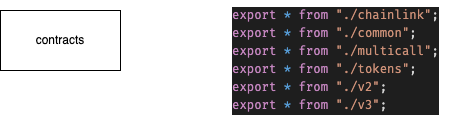

The diagram above was exported from draw.io. Its source (the exported page's mxGraphModel, read from the mxfile embedded in the PNG):
<mxGraphModel dx="633" dy="776" grid="1" gridSize="10" guides="1" tooltips="1" connect="1" arrows="1" fold="1" page="1" pageScale="1" pageWidth="850" pageHeight="1100" math="0" shadow="0">
  <root>
    <mxCell id="0" />
    <mxCell id="1" parent="0" />
    <mxCell id="2" value="" style="verticalLabelPosition=bottom;verticalAlign=top;html=1;shape=mxgraph.basic.rect;fillColor2=none;strokeWidth=1;size=20;indent=5;" vertex="1" parent="1">
      <mxGeometry x="60" y="90" width="120" height="60" as="geometry" />
    </mxCell>
    <mxCell id="3" value="contracts" style="text;strokeColor=none;align=center;fillColor=none;html=1;verticalAlign=middle;whiteSpace=wrap;rounded=0;" vertex="1" parent="1">
      <mxGeometry x="90" y="105" width="60" height="30" as="geometry" />
    </mxCell>
    <mxCell id="4" value="&lt;meta charset=&quot;utf-8&quot;&gt;&lt;div style=&quot;color: rgb(212, 212, 212); background-color: rgb(30, 30, 30); font-family: &amp;quot;Fira Code&amp;quot;, Menlo, Monaco, &amp;quot;Courier New&amp;quot;, monospace; font-weight: normal; font-size: 12px; line-height: 18px;&quot;&gt;&lt;div&gt;&lt;span style=&quot;color: #c586c0;&quot;&gt;export&lt;/span&gt;&lt;span style=&quot;color: #d4d4d4;&quot;&gt; &lt;/span&gt;&lt;span style=&quot;color: #569cd6;&quot;&gt;*&lt;/span&gt;&lt;span style=&quot;color: #d4d4d4;&quot;&gt; &lt;/span&gt;&lt;span style=&quot;color: #c586c0;&quot;&gt;from&lt;/span&gt;&lt;span style=&quot;color: #d4d4d4;&quot;&gt; &lt;/span&gt;&lt;span style=&quot;color: #ce9178;&quot;&gt;&quot;./chainlink&quot;&lt;/span&gt;&lt;span style=&quot;color: #d4d4d4;&quot;&gt;;&lt;/span&gt;&lt;/div&gt;&lt;div&gt;&lt;span style=&quot;color: #c586c0;&quot;&gt;export&lt;/span&gt;&lt;span style=&quot;color: #d4d4d4;&quot;&gt; &lt;/span&gt;&lt;span style=&quot;color: #569cd6;&quot;&gt;*&lt;/span&gt;&lt;span style=&quot;color: #d4d4d4;&quot;&gt; &lt;/span&gt;&lt;span style=&quot;color: #c586c0;&quot;&gt;from&lt;/span&gt;&lt;span style=&quot;color: #d4d4d4;&quot;&gt; &lt;/span&gt;&lt;span style=&quot;color: #ce9178;&quot;&gt;&quot;./common&quot;&lt;/span&gt;&lt;span style=&quot;color: #d4d4d4;&quot;&gt;;&lt;/span&gt;&lt;/div&gt;&lt;div&gt;&lt;span style=&quot;color: #c586c0;&quot;&gt;export&lt;/span&gt;&lt;span style=&quot;color: #d4d4d4;&quot;&gt; &lt;/span&gt;&lt;span style=&quot;color: #569cd6;&quot;&gt;*&lt;/span&gt;&lt;span style=&quot;color: #d4d4d4;&quot;&gt; &lt;/span&gt;&lt;span style=&quot;color: #c586c0;&quot;&gt;from&lt;/span&gt;&lt;span style=&quot;color: #d4d4d4;&quot;&gt; &lt;/span&gt;&lt;span style=&quot;color: #ce9178;&quot;&gt;&quot;./multicall&quot;&lt;/span&gt;&lt;span style=&quot;color: #d4d4d4;&quot;&gt;;&lt;/span&gt;&lt;/div&gt;&lt;div&gt;&lt;span style=&quot;color: #c586c0;&quot;&gt;export&lt;/span&gt;&lt;span style=&quot;color: #d4d4d4;&quot;&gt; &lt;/span&gt;&lt;span style=&quot;color: #569cd6;&quot;&gt;*&lt;/span&gt;&lt;span style=&quot;color: #d4d4d4;&quot;&gt; &lt;/span&gt;&lt;span style=&quot;color: #c586c0;&quot;&gt;from&lt;/span&gt;&lt;span style=&quot;color: #d4d4d4;&quot;&gt; &lt;/span&gt;&lt;span style=&quot;color: #ce9178;&quot;&gt;&quot;./tokens&quot;&lt;/span&gt;&lt;span style=&quot;color: #d4d4d4;&quot;&gt;;&lt;/span&gt;&lt;/div&gt;&lt;div&gt;&lt;span style=&quot;color: #c586c0;&quot;&gt;export&lt;/span&gt;&lt;span style=&quot;color: #d4d4d4;&quot;&gt; &lt;/span&gt;&lt;span style=&quot;color: #569cd6;&quot;&gt;*&lt;/span&gt;&lt;span style=&quot;color: #d4d4d4;&quot;&gt; &lt;/span&gt;&lt;span style=&quot;color: #c586c0;&quot;&gt;from&lt;/span&gt;&lt;span style=&quot;color: #d4d4d4;&quot;&gt; &lt;/span&gt;&lt;span style=&quot;color: #ce9178;&quot;&gt;&quot;./v2&quot;&lt;/span&gt;&lt;span style=&quot;color: #d4d4d4;&quot;&gt;;&lt;/span&gt;&lt;/div&gt;&lt;div&gt;&lt;span style=&quot;color: #c586c0;&quot;&gt;export&lt;/span&gt;&lt;span style=&quot;color: #d4d4d4;&quot;&gt; &lt;/span&gt;&lt;span style=&quot;color: #569cd6;&quot;&gt;*&lt;/span&gt;&lt;span style=&quot;color: #d4d4d4;&quot;&gt; &lt;/span&gt;&lt;span style=&quot;color: #c586c0;&quot;&gt;from&lt;/span&gt;&lt;span style=&quot;color: #d4d4d4;&quot;&gt; &lt;/span&gt;&lt;span style=&quot;color: #ce9178;&quot;&gt;&quot;./v3&quot;&lt;/span&gt;&lt;span style=&quot;color: #d4d4d4;&quot;&gt;;&lt;/span&gt;&lt;/div&gt;&lt;/div&gt;" style="text;whiteSpace=wrap;html=1;" vertex="1" parent="1">
      <mxGeometry x="290" y="80" width="240" height="130" as="geometry" />
    </mxCell>
  </root>
</mxGraphModel>